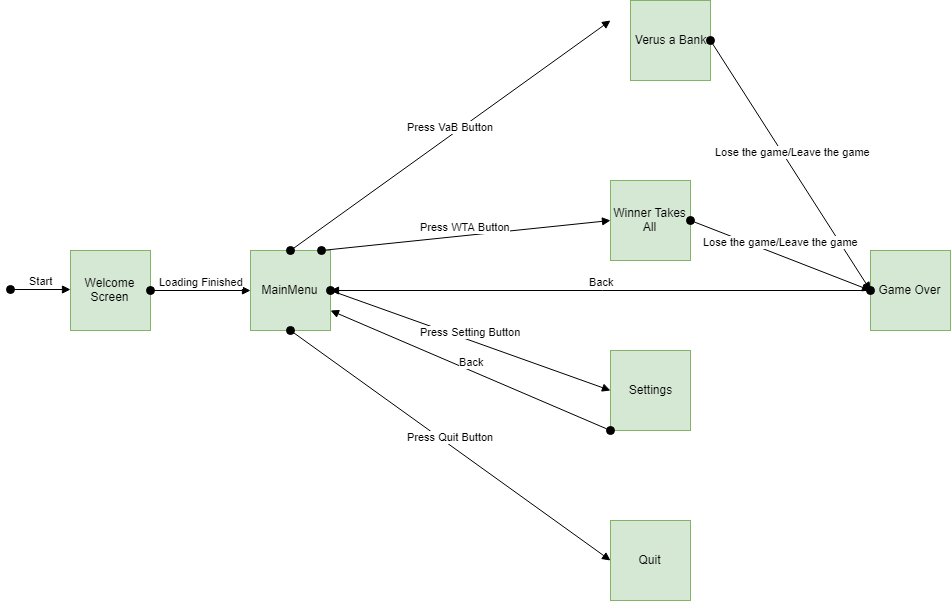

The diagram above was exported from draw.io. Its source (the exported page's mxGraphModel, read from the mxfile embedded in the PNG):
<mxGraphModel dx="1673" dy="884" grid="1" gridSize="10" guides="1" tooltips="1" connect="1" arrows="1" fold="1" page="1" pageScale="1" pageWidth="827" pageHeight="1169" math="0" shadow="0">
  <root>
    <mxCell id="0" />
    <mxCell id="1" parent="0" />
    <mxCell id="dtTu7B_DYQzR8RqN6SrH-1" value="Welcome Screen" style="whiteSpace=wrap;html=1;aspect=fixed;fillColor=#d5e8d4;strokeColor=#82b366;" vertex="1" parent="1">
      <mxGeometry x="80" y="400" width="80" height="80" as="geometry" />
    </mxCell>
    <mxCell id="dtTu7B_DYQzR8RqN6SrH-2" value="MainMenu" style="whiteSpace=wrap;html=1;aspect=fixed;fillColor=#d5e8d4;strokeColor=#82b366;" vertex="1" parent="1">
      <mxGeometry x="260" y="400" width="80" height="80" as="geometry" />
    </mxCell>
    <mxCell id="dtTu7B_DYQzR8RqN6SrH-4" value="Winner Takes All" style="whiteSpace=wrap;html=1;aspect=fixed;fillColor=#d5e8d4;strokeColor=#82b366;" vertex="1" parent="1">
      <mxGeometry x="620" y="330" width="80" height="80" as="geometry" />
    </mxCell>
    <mxCell id="dtTu7B_DYQzR8RqN6SrH-5" value="Settings" style="whiteSpace=wrap;html=1;aspect=fixed;fillColor=#d5e8d4;strokeColor=#82b366;" vertex="1" parent="1">
      <mxGeometry x="620" y="500" width="80" height="80" as="geometry" />
    </mxCell>
    <mxCell id="dtTu7B_DYQzR8RqN6SrH-6" value="Quit" style="whiteSpace=wrap;html=1;aspect=fixed;fillColor=#d5e8d4;strokeColor=#82b366;" vertex="1" parent="1">
      <mxGeometry x="620" y="670" width="80" height="80" as="geometry" />
    </mxCell>
    <mxCell id="dtTu7B_DYQzR8RqN6SrH-7" value="Start" style="html=1;verticalAlign=bottom;startArrow=oval;startFill=1;endArrow=block;startSize=8;" edge="1" parent="1">
      <mxGeometry width="60" relative="1" as="geometry">
        <mxPoint x="20" y="439" as="sourcePoint" />
        <mxPoint x="80" y="439" as="targetPoint" />
      </mxGeometry>
    </mxCell>
    <mxCell id="dtTu7B_DYQzR8RqN6SrH-8" value="Loading Finished" style="html=1;verticalAlign=bottom;startArrow=oval;startFill=1;endArrow=block;startSize=8;entryX=0;entryY=0.5;entryDx=0;entryDy=0;" edge="1" parent="1" target="dtTu7B_DYQzR8RqN6SrH-2">
      <mxGeometry width="60" relative="1" as="geometry">
        <mxPoint x="160" y="440" as="sourcePoint" />
        <mxPoint x="220" y="440" as="targetPoint" />
      </mxGeometry>
    </mxCell>
    <mxCell id="dtTu7B_DYQzR8RqN6SrH-9" value="Press VaB Button" style="html=1;verticalAlign=bottom;startArrow=oval;startFill=1;endArrow=block;startSize=8;entryX=0;entryY=0.5;entryDx=0;entryDy=0;exitX=0.5;exitY=0;exitDx=0;exitDy=0;" edge="1" parent="1" source="dtTu7B_DYQzR8RqN6SrH-2">
      <mxGeometry width="60" relative="1" as="geometry">
        <mxPoint x="340" y="400" as="sourcePoint" />
        <mxPoint x="620" y="170" as="targetPoint" />
      </mxGeometry>
    </mxCell>
    <mxCell id="dtTu7B_DYQzR8RqN6SrH-10" value="Press WTA Button" style="html=1;verticalAlign=bottom;startArrow=oval;startFill=1;endArrow=block;startSize=8;entryX=0;entryY=0.5;entryDx=0;entryDy=0;exitX=0.888;exitY=0;exitDx=0;exitDy=0;exitPerimeter=0;" edge="1" parent="1" source="dtTu7B_DYQzR8RqN6SrH-2" target="dtTu7B_DYQzR8RqN6SrH-4">
      <mxGeometry width="60" relative="1" as="geometry">
        <mxPoint x="350" y="410" as="sourcePoint" />
        <mxPoint x="450" y="210" as="targetPoint" />
      </mxGeometry>
    </mxCell>
    <mxCell id="dtTu7B_DYQzR8RqN6SrH-11" value="Press Setting Button" style="html=1;verticalAlign=bottom;startArrow=oval;startFill=1;endArrow=block;startSize=8;entryX=0;entryY=0.5;entryDx=0;entryDy=0;exitX=1;exitY=0.5;exitDx=0;exitDy=0;" edge="1" parent="1" source="dtTu7B_DYQzR8RqN6SrH-2" target="dtTu7B_DYQzR8RqN6SrH-5">
      <mxGeometry width="60" relative="1" as="geometry">
        <mxPoint x="350" y="430" as="sourcePoint" />
        <mxPoint x="450" y="370" as="targetPoint" />
      </mxGeometry>
    </mxCell>
    <mxCell id="dtTu7B_DYQzR8RqN6SrH-12" value="Press Quit Button" style="html=1;verticalAlign=bottom;startArrow=oval;startFill=1;endArrow=block;startSize=8;entryX=0;entryY=0.5;entryDx=0;entryDy=0;exitX=0.5;exitY=1;exitDx=0;exitDy=0;" edge="1" parent="1" source="dtTu7B_DYQzR8RqN6SrH-2" target="dtTu7B_DYQzR8RqN6SrH-6">
      <mxGeometry width="60" relative="1" as="geometry">
        <mxPoint x="350" y="450" as="sourcePoint" />
        <mxPoint x="450" y="530" as="targetPoint" />
      </mxGeometry>
    </mxCell>
    <mxCell id="dtTu7B_DYQzR8RqN6SrH-16" value="Back&lt;br&gt;" style="html=1;verticalAlign=bottom;startArrow=oval;startFill=1;endArrow=block;startSize=8;exitX=0;exitY=1;exitDx=0;exitDy=0;entryX=1;entryY=0.75;entryDx=0;entryDy=0;exitPerimeter=0;" edge="1" parent="1" source="dtTu7B_DYQzR8RqN6SrH-5" target="dtTu7B_DYQzR8RqN6SrH-2">
      <mxGeometry width="60" relative="1" as="geometry">
        <mxPoint x="30" y="449" as="sourcePoint" />
        <mxPoint x="90" y="449" as="targetPoint" />
      </mxGeometry>
    </mxCell>
    <mxCell id="dtTu7B_DYQzR8RqN6SrH-18" value="Game Over" style="whiteSpace=wrap;html=1;aspect=fixed;fillColor=#d5e8d4;strokeColor=#82b366;" vertex="1" parent="1">
      <mxGeometry x="880" y="400" width="80" height="80" as="geometry" />
    </mxCell>
    <mxCell id="dtTu7B_DYQzR8RqN6SrH-19" value="Verus a Bank" style="whiteSpace=wrap;html=1;aspect=fixed;fillColor=#d5e8d4;strokeColor=#82b366;" vertex="1" parent="1">
      <mxGeometry x="640" y="150" width="80" height="80" as="geometry" />
    </mxCell>
    <mxCell id="dtTu7B_DYQzR8RqN6SrH-21" value="Lose the game/Leave the game" style="html=1;verticalAlign=bottom;startArrow=oval;startFill=1;endArrow=block;startSize=8;exitX=1;exitY=0.5;exitDx=0;exitDy=0;entryX=0;entryY=0.5;entryDx=0;entryDy=0;" edge="1" parent="1" source="dtTu7B_DYQzR8RqN6SrH-19" target="dtTu7B_DYQzR8RqN6SrH-18">
      <mxGeometry x="-0.0222" y="4" width="60" relative="1" as="geometry">
        <mxPoint x="40" y="459" as="sourcePoint" />
        <mxPoint x="100" y="459" as="targetPoint" />
        <mxPoint x="1" as="offset" />
      </mxGeometry>
    </mxCell>
    <mxCell id="dtTu7B_DYQzR8RqN6SrH-22" value="Lose the game/Leave the game" style="html=1;verticalAlign=bottom;startArrow=oval;startFill=1;endArrow=block;startSize=8;exitX=1;exitY=0.5;exitDx=0;exitDy=0;entryX=0;entryY=0.5;entryDx=0;entryDy=0;" edge="1" parent="1" source="dtTu7B_DYQzR8RqN6SrH-4" target="dtTu7B_DYQzR8RqN6SrH-18">
      <mxGeometry x="-0.0222" y="4" width="60" relative="1" as="geometry">
        <mxPoint x="730" y="200" as="sourcePoint" />
        <mxPoint x="930" y="290" as="targetPoint" />
        <mxPoint x="1" as="offset" />
      </mxGeometry>
    </mxCell>
    <mxCell id="dtTu7B_DYQzR8RqN6SrH-23" value="Back&lt;br&gt;" style="html=1;verticalAlign=bottom;startArrow=oval;startFill=1;endArrow=block;startSize=8;entryX=1;entryY=0.5;entryDx=0;entryDy=0;exitX=0;exitY=0.5;exitDx=0;exitDy=0;" edge="1" parent="1" source="dtTu7B_DYQzR8RqN6SrH-18" target="dtTu7B_DYQzR8RqN6SrH-2">
      <mxGeometry width="60" relative="1" as="geometry">
        <mxPoint x="860" y="480" as="sourcePoint" />
        <mxPoint x="350" y="470" as="targetPoint" />
      </mxGeometry>
    </mxCell>
  </root>
</mxGraphModel>